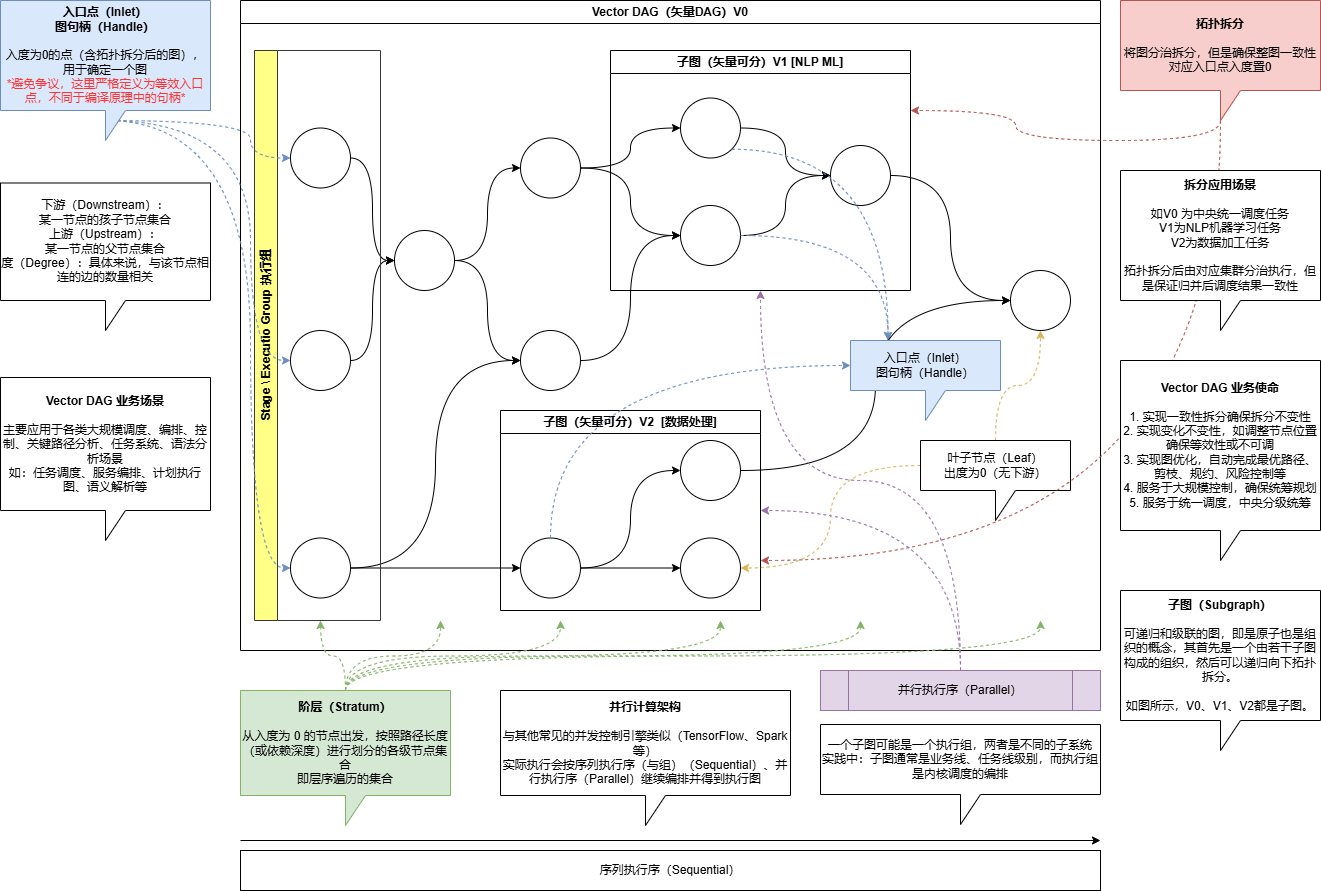

The diagram above was exported from draw.io. Its source (the exported page's mxGraphModel, read from the mxfile embedded in the PNG):
<mxGraphModel dx="2895" dy="1145" grid="1" gridSize="10" guides="1" tooltips="1" connect="1" arrows="1" fold="1" page="1" pageScale="1" pageWidth="827" pageHeight="1169" math="0" shadow="0">
  <root>
    <mxCell id="0" />
    <mxCell id="1" parent="0" />
    <mxCell id="2" value="Vector DAG（矢量DAG）V0" style="swimlane;whiteSpace=wrap;html=1;" parent="1" vertex="1">
      <mxGeometry x="200" y="140" width="860" height="650" as="geometry" />
    </mxCell>
    <mxCell id="16" style="edgeStyle=orthogonalEdgeStyle;curved=1;rounded=0;orthogonalLoop=1;jettySize=auto;html=1;exitX=1;exitY=0.5;exitDx=0;exitDy=0;entryX=0;entryY=0.5;entryDx=0;entryDy=0;" parent="2" source="3" target="6" edge="1">
      <mxGeometry relative="1" as="geometry" />
    </mxCell>
    <mxCell id="3" value="" style="ellipse;whiteSpace=wrap;html=1;aspect=fixed;" parent="2" vertex="1">
      <mxGeometry x="50" y="127.5" width="60" height="60" as="geometry" />
    </mxCell>
    <mxCell id="17" style="edgeStyle=orthogonalEdgeStyle;curved=1;rounded=0;orthogonalLoop=1;jettySize=auto;html=1;exitX=1;exitY=0.5;exitDx=0;exitDy=0;entryX=0;entryY=0.5;entryDx=0;entryDy=0;" parent="2" source="4" target="6" edge="1">
      <mxGeometry relative="1" as="geometry" />
    </mxCell>
    <mxCell id="4" value="" style="ellipse;whiteSpace=wrap;html=1;aspect=fixed;" parent="2" vertex="1">
      <mxGeometry x="50" y="330" width="60" height="60" as="geometry" />
    </mxCell>
    <mxCell id="18" style="edgeStyle=orthogonalEdgeStyle;curved=1;rounded=0;orthogonalLoop=1;jettySize=auto;html=1;exitX=1;exitY=0.5;exitDx=0;exitDy=0;entryX=0;entryY=0.5;entryDx=0;entryDy=0;" parent="2" source="5" target="8" edge="1">
      <mxGeometry relative="1" as="geometry">
        <mxPoint x="450" y="427.5" as="targetPoint" />
      </mxGeometry>
    </mxCell>
    <mxCell id="21" style="edgeStyle=orthogonalEdgeStyle;curved=1;rounded=0;orthogonalLoop=1;jettySize=auto;html=1;exitX=1;exitY=0.5;exitDx=0;exitDy=0;entryX=0;entryY=0.5;entryDx=0;entryDy=0;" parent="2" source="5" target="9" edge="1">
      <mxGeometry relative="1" as="geometry" />
    </mxCell>
    <mxCell id="5" value="" style="ellipse;whiteSpace=wrap;html=1;aspect=fixed;" parent="2" vertex="1">
      <mxGeometry x="50" y="537.5" width="60" height="60" as="geometry" />
    </mxCell>
    <mxCell id="19" style="edgeStyle=orthogonalEdgeStyle;curved=1;rounded=0;orthogonalLoop=1;jettySize=auto;html=1;exitX=1;exitY=0.5;exitDx=0;exitDy=0;entryX=0;entryY=0.5;entryDx=0;entryDy=0;" parent="2" source="6" target="7" edge="1">
      <mxGeometry relative="1" as="geometry" />
    </mxCell>
    <mxCell id="20" style="edgeStyle=orthogonalEdgeStyle;curved=1;rounded=0;orthogonalLoop=1;jettySize=auto;html=1;exitX=1;exitY=0.5;exitDx=0;exitDy=0;entryX=0;entryY=0.5;entryDx=0;entryDy=0;" parent="2" source="6" target="8" edge="1">
      <mxGeometry relative="1" as="geometry" />
    </mxCell>
    <mxCell id="6" value="" style="ellipse;whiteSpace=wrap;html=1;aspect=fixed;" parent="2" vertex="1">
      <mxGeometry x="154" y="230" width="60" height="60" as="geometry" />
    </mxCell>
    <mxCell id="22" style="edgeStyle=orthogonalEdgeStyle;curved=1;rounded=0;orthogonalLoop=1;jettySize=auto;html=1;exitX=1;exitY=0.5;exitDx=0;exitDy=0;entryX=0;entryY=0.5;entryDx=0;entryDy=0;" parent="2" source="7" target="10" edge="1">
      <mxGeometry relative="1" as="geometry" />
    </mxCell>
    <mxCell id="23" style="edgeStyle=orthogonalEdgeStyle;curved=1;rounded=0;orthogonalLoop=1;jettySize=auto;html=1;exitX=1;exitY=0.5;exitDx=0;exitDy=0;entryX=0;entryY=0.5;entryDx=0;entryDy=0;" parent="2" source="7" target="11" edge="1">
      <mxGeometry relative="1" as="geometry" />
    </mxCell>
    <mxCell id="7" value="" style="ellipse;whiteSpace=wrap;html=1;aspect=fixed;" parent="2" vertex="1">
      <mxGeometry x="280" y="137.5" width="60" height="60" as="geometry" />
    </mxCell>
    <mxCell id="24" style="edgeStyle=orthogonalEdgeStyle;curved=1;rounded=0;orthogonalLoop=1;jettySize=auto;html=1;exitX=1;exitY=0.5;exitDx=0;exitDy=0;entryX=0;entryY=0.5;entryDx=0;entryDy=0;" parent="2" source="8" target="11" edge="1">
      <mxGeometry relative="1" as="geometry" />
    </mxCell>
    <mxCell id="8" value="" style="ellipse;whiteSpace=wrap;html=1;aspect=fixed;" parent="2" vertex="1">
      <mxGeometry x="280" y="330" width="60" height="60" as="geometry" />
    </mxCell>
    <mxCell id="30" value="子图（矢量可分）V1 [NLP ML]" style="swimlane;whiteSpace=wrap;html=1;" parent="2" vertex="1">
      <mxGeometry x="370" y="50" width="300" height="240" as="geometry" />
    </mxCell>
    <mxCell id="10" value="" style="ellipse;whiteSpace=wrap;html=1;aspect=fixed;" parent="30" vertex="1">
      <mxGeometry x="70" y="47.5" width="60" height="60" as="geometry" />
    </mxCell>
    <mxCell id="11" value="" style="ellipse;whiteSpace=wrap;html=1;aspect=fixed;" parent="30" vertex="1">
      <mxGeometry x="70" y="155" width="60" height="60" as="geometry" />
    </mxCell>
    <mxCell id="13" value="" style="ellipse;whiteSpace=wrap;html=1;aspect=fixed;" parent="30" vertex="1">
      <mxGeometry x="220" y="95" width="60" height="60" as="geometry" />
    </mxCell>
    <mxCell id="28" style="edgeStyle=orthogonalEdgeStyle;curved=1;rounded=0;orthogonalLoop=1;jettySize=auto;html=1;entryX=0;entryY=0.5;entryDx=0;entryDy=0;" parent="30" source="10" target="13" edge="1">
      <mxGeometry relative="1" as="geometry" />
    </mxCell>
    <mxCell id="29" style="edgeStyle=orthogonalEdgeStyle;curved=1;rounded=0;orthogonalLoop=1;jettySize=auto;html=1;exitX=1;exitY=0.5;exitDx=0;exitDy=0;entryX=0;entryY=0.5;entryDx=0;entryDy=0;" parent="30" source="11" target="13" edge="1">
      <mxGeometry relative="1" as="geometry" />
    </mxCell>
    <mxCell id="31" value="子图（矢量可分）V2&amp;nbsp;&amp;nbsp;[数据处理]" style="swimlane;whiteSpace=wrap;html=1;" parent="2" vertex="1">
      <mxGeometry x="260" y="410" width="260" height="200" as="geometry" />
    </mxCell>
    <mxCell id="25" style="edgeStyle=orthogonalEdgeStyle;curved=1;rounded=0;orthogonalLoop=1;jettySize=auto;html=1;exitX=1;exitY=0.5;exitDx=0;exitDy=0;entryX=0;entryY=0.5;entryDx=0;entryDy=0;" parent="31" source="9" target="12" edge="1">
      <mxGeometry relative="1" as="geometry" />
    </mxCell>
    <mxCell id="26" style="edgeStyle=orthogonalEdgeStyle;curved=1;rounded=0;orthogonalLoop=1;jettySize=auto;html=1;exitX=1;exitY=0.5;exitDx=0;exitDy=0;entryX=0;entryY=0.5;entryDx=0;entryDy=0;" parent="31" source="9" target="14" edge="1">
      <mxGeometry relative="1" as="geometry" />
    </mxCell>
    <mxCell id="9" value="" style="ellipse;whiteSpace=wrap;html=1;aspect=fixed;" parent="31" vertex="1">
      <mxGeometry x="20" y="127.5" width="60" height="60" as="geometry" />
    </mxCell>
    <mxCell id="14" value="" style="ellipse;whiteSpace=wrap;html=1;aspect=fixed;" parent="31" vertex="1">
      <mxGeometry x="180" y="127.5" width="60" height="60" as="geometry" />
    </mxCell>
    <mxCell id="12" value="" style="ellipse;whiteSpace=wrap;html=1;aspect=fixed;" parent="31" vertex="1">
      <mxGeometry x="180" y="30" width="60" height="60" as="geometry" />
    </mxCell>
    <mxCell id="39" style="edgeStyle=orthogonalEdgeStyle;curved=1;rounded=0;orthogonalLoop=1;jettySize=auto;html=1;exitX=1;exitY=1;exitDx=0;exitDy=0;entryX=0.25;entryY=0;entryDx=0;entryDy=0;entryPerimeter=0;fillColor=#dae8fc;strokeColor=#6c8ebf;dashed=1;" parent="2" source="10" target="38" edge="1">
      <mxGeometry relative="1" as="geometry" />
    </mxCell>
    <mxCell id="40" style="edgeStyle=orthogonalEdgeStyle;curved=1;rounded=0;orthogonalLoop=1;jettySize=auto;html=1;exitX=1;exitY=0.5;exitDx=0;exitDy=0;entryX=0.25;entryY=0;entryDx=0;entryDy=0;entryPerimeter=0;fillColor=#dae8fc;strokeColor=#6c8ebf;dashed=1;" parent="2" source="11" target="38" edge="1">
      <mxGeometry relative="1" as="geometry" />
    </mxCell>
    <mxCell id="41" style="edgeStyle=orthogonalEdgeStyle;curved=1;rounded=0;orthogonalLoop=1;jettySize=auto;html=1;exitX=0.5;exitY=0;exitDx=0;exitDy=0;entryX=0;entryY=0;entryDx=0;entryDy=25;entryPerimeter=0;dashed=1;fillColor=#dae8fc;strokeColor=#6c8ebf;" parent="2" source="9" target="38" edge="1">
      <mxGeometry relative="1" as="geometry" />
    </mxCell>
    <mxCell id="47" value="" style="ellipse;whiteSpace=wrap;html=1;aspect=fixed;" parent="2" vertex="1">
      <mxGeometry x="770" y="270" width="60" height="60" as="geometry" />
    </mxCell>
    <mxCell id="48" style="edgeStyle=orthogonalEdgeStyle;curved=1;rounded=0;orthogonalLoop=1;jettySize=auto;html=1;exitX=1;exitY=0.5;exitDx=0;exitDy=0;entryX=0;entryY=0.5;entryDx=0;entryDy=0;" parent="2" source="12" target="47" edge="1">
      <mxGeometry relative="1" as="geometry" />
    </mxCell>
    <mxCell id="49" style="edgeStyle=orthogonalEdgeStyle;curved=1;rounded=0;orthogonalLoop=1;jettySize=auto;html=1;exitX=1;exitY=0.5;exitDx=0;exitDy=0;entryX=0;entryY=0.5;entryDx=0;entryDy=0;" parent="2" source="13" target="47" edge="1">
      <mxGeometry relative="1" as="geometry" />
    </mxCell>
    <mxCell id="38" value="入口点（Inlet）&lt;div&gt;图句柄（Handle）&lt;/div&gt;" style="shape=callout;whiteSpace=wrap;html=1;perimeter=calloutPerimeter;fillColor=#dae8fc;strokeColor=#6c8ebf;" parent="2" vertex="1">
      <mxGeometry x="610" y="340" width="150" height="80" as="geometry" />
    </mxCell>
    <mxCell id="51" style="edgeStyle=orthogonalEdgeStyle;curved=1;rounded=0;orthogonalLoop=1;jettySize=auto;html=1;exitX=0.5;exitY=0;exitDx=0;exitDy=0;exitPerimeter=0;entryX=0.5;entryY=1;entryDx=0;entryDy=0;fillColor=#fff2cc;strokeColor=#d6b656;dashed=1;" parent="2" source="50" target="47" edge="1">
      <mxGeometry relative="1" as="geometry" />
    </mxCell>
    <mxCell id="52" style="edgeStyle=orthogonalEdgeStyle;curved=1;rounded=0;orthogonalLoop=1;jettySize=auto;html=1;exitX=0;exitY=0;exitDx=0;exitDy=25;exitPerimeter=0;entryX=1;entryY=0.5;entryDx=0;entryDy=0;dashed=1;fillColor=#fff2cc;strokeColor=#d6b656;" parent="2" source="50" target="14" edge="1">
      <mxGeometry relative="1" as="geometry" />
    </mxCell>
    <mxCell id="50" value="叶子节点&lt;span style=&quot;background-color: transparent; color: light-dark(rgb(0, 0, 0), rgb(255, 255, 255));&quot;&gt;（&lt;/span&gt;&lt;span style=&quot;background-color: transparent; color: light-dark(rgb(0, 0, 0), rgb(255, 255, 255));&quot;&gt;Leaf&lt;/span&gt;&lt;span style=&quot;background-color: transparent; color: light-dark(rgb(0, 0, 0), rgb(255, 255, 255));&quot;&gt;）&lt;/span&gt;&lt;div&gt;&lt;span style=&quot;background-color: transparent; color: light-dark(rgb(0, 0, 0), rgb(255, 255, 255));&quot;&gt;出度为0（无下游）&lt;/span&gt;&lt;/div&gt;" style="shape=callout;whiteSpace=wrap;html=1;perimeter=calloutPerimeter;" parent="2" vertex="1">
      <mxGeometry x="680" y="440" width="150" height="80" as="geometry" />
    </mxCell>
    <mxCell id="74" value="Stage \ Executio Group 执行组" style="swimlane;horizontal=0;whiteSpace=wrap;html=1;fillColor=#ffff88;strokeColor=#36393d;" parent="2" vertex="1">
      <mxGeometry x="14" y="50" width="126" height="570" as="geometry" />
    </mxCell>
    <mxCell id="34" style="edgeStyle=orthogonalEdgeStyle;curved=1;rounded=0;orthogonalLoop=1;jettySize=auto;html=1;exitX=0;exitY=0;exitDx=105;exitDy=120;exitPerimeter=0;entryX=0;entryY=0.5;entryDx=0;entryDy=0;fillColor=#dae8fc;strokeColor=#6c8ebf;dashed=1;" parent="1" source="32" target="3" edge="1">
      <mxGeometry relative="1" as="geometry" />
    </mxCell>
    <mxCell id="36" style="edgeStyle=orthogonalEdgeStyle;curved=1;rounded=0;orthogonalLoop=1;jettySize=auto;html=1;exitX=0;exitY=0;exitDx=105;exitDy=120;exitPerimeter=0;entryX=0;entryY=0.5;entryDx=0;entryDy=0;dashed=1;fillColor=#dae8fc;strokeColor=#6c8ebf;" parent="1" source="32" target="4" edge="1">
      <mxGeometry relative="1" as="geometry" />
    </mxCell>
    <mxCell id="37" style="edgeStyle=orthogonalEdgeStyle;curved=1;rounded=0;orthogonalLoop=1;jettySize=auto;html=1;exitX=0;exitY=0;exitDx=105;exitDy=120;exitPerimeter=0;entryX=0;entryY=0.5;entryDx=0;entryDy=0;dashed=1;fillColor=#dae8fc;strokeColor=#6c8ebf;" parent="1" source="32" target="5" edge="1">
      <mxGeometry relative="1" as="geometry" />
    </mxCell>
    <mxCell id="32" value="&lt;b&gt;入口点（Inlet）&lt;/b&gt;&lt;div&gt;&lt;b&gt;图句柄（Handle）&lt;/b&gt;&lt;/div&gt;&lt;div&gt;&lt;br&gt;&lt;/div&gt;&lt;div&gt;入度为0的点（含拓扑拆分后的图），用于确定一个图&lt;/div&gt;&lt;div&gt;&lt;font style=&quot;color: rgb(255, 51, 51);&quot;&gt;*避免争议，这里严格定义为等效入口点，不同于编译原理中的句柄*&lt;/font&gt;&lt;/div&gt;" style="shape=callout;whiteSpace=wrap;html=1;perimeter=calloutPerimeter;fillColor=#dae8fc;strokeColor=#6c8ebf;" parent="1" vertex="1">
      <mxGeometry x="-40" y="140" width="210" height="140" as="geometry" />
    </mxCell>
    <mxCell id="44" style="edgeStyle=orthogonalEdgeStyle;curved=1;rounded=0;orthogonalLoop=1;jettySize=auto;html=1;exitX=0;exitY=0;exitDx=100;exitDy=120;exitPerimeter=0;entryX=1;entryY=0.25;entryDx=0;entryDy=0;fillColor=#f8cecc;strokeColor=#b85450;dashed=1;" parent="1" source="42" target="30" edge="1">
      <mxGeometry relative="1" as="geometry" />
    </mxCell>
    <mxCell id="45" style="edgeStyle=orthogonalEdgeStyle;curved=1;rounded=0;orthogonalLoop=1;jettySize=auto;html=1;exitX=0;exitY=0;exitDx=100;exitDy=120;exitPerimeter=0;entryX=1;entryY=0.75;entryDx=0;entryDy=0;fillColor=#f8cecc;strokeColor=#b85450;dashed=1;" parent="1" source="42" target="31" edge="1">
      <mxGeometry relative="1" as="geometry" />
    </mxCell>
    <mxCell id="42" value="&lt;b&gt;拓扑拆分&lt;/b&gt;&lt;div&gt;&lt;br&gt;&lt;/div&gt;&lt;div&gt;将图分治拆分，但是确保整图一致性&lt;/div&gt;&lt;div&gt;对应入口点入度置0&lt;/div&gt;" style="shape=callout;whiteSpace=wrap;html=1;perimeter=calloutPerimeter;fillColor=#f8cecc;strokeColor=#b85450;" parent="1" vertex="1">
      <mxGeometry x="1080" y="140" width="200" height="120" as="geometry" />
    </mxCell>
    <mxCell id="46" value="&lt;b&gt;拆分应用场景&lt;/b&gt;&lt;div&gt;&lt;br&gt;&lt;/div&gt;&lt;div&gt;如V0 为中央统一调度任务&lt;/div&gt;&lt;div&gt;V1为NLP机器学习任务&lt;/div&gt;&lt;div&gt;V2为数据加工任务&lt;/div&gt;&lt;div&gt;&lt;br&gt;&lt;/div&gt;&lt;div&gt;拓扑拆分后由对应集群分治执行，但是保证归并后调度结果一致性&lt;/div&gt;" style="shape=callout;whiteSpace=wrap;html=1;perimeter=calloutPerimeter;" parent="1" vertex="1">
      <mxGeometry x="1080" y="310" width="200" height="160" as="geometry" />
    </mxCell>
    <mxCell id="53" value="下游（Downstream）：&lt;div&gt;某一节点的孩子节点集合&lt;/div&gt;&lt;div&gt;上游（Upstream）：&lt;div&gt;某一节点的父节点集合&lt;/div&gt;&lt;/div&gt;&lt;div&gt;度（Degree）：具体来说，与该节点相连的边的数量相关&lt;/div&gt;" style="shape=callout;whiteSpace=wrap;html=1;perimeter=calloutPerimeter;" parent="1" vertex="1">
      <mxGeometry x="-40" y="322.5" width="210" height="147.5" as="geometry" />
    </mxCell>
    <mxCell id="54" value="&lt;b&gt;Vector DAG 业务场景&lt;/b&gt;&lt;div&gt;&lt;br&gt;&lt;/div&gt;&lt;div&gt;主要应用于各类大规模调度、编排、控制、关键路径分析、任务系统、语法分析场景&lt;/div&gt;&lt;div&gt;如：任务调度、服务编排、计划执行图、语义解析等&lt;/div&gt;" style="shape=callout;whiteSpace=wrap;html=1;perimeter=calloutPerimeter;" parent="1" vertex="1">
      <mxGeometry x="-40" y="517" width="210" height="163" as="geometry" />
    </mxCell>
    <mxCell id="55" value="&lt;b&gt;Vector DAG 业务使命&lt;/b&gt;&lt;div&gt;&lt;br&gt;&lt;/div&gt;&lt;div&gt;1. 实现一致性拆分确保拆分不变性&lt;/div&gt;&lt;div&gt;2. 实现变化不变性，如调整节点位置确保等效性或不可调&lt;/div&gt;&lt;div&gt;3. 实现图优化，自动完成最优路径、剪枝、规约、风险控制等&lt;/div&gt;&lt;div&gt;4. 服务于大规模控制，确保统筹规划&lt;/div&gt;&lt;div&gt;5. 服务于统一调度，中央分级统筹&lt;/div&gt;" style="shape=callout;whiteSpace=wrap;html=1;perimeter=calloutPerimeter;" parent="1" vertex="1">
      <mxGeometry x="1080" y="500" width="200" height="200" as="geometry" />
    </mxCell>
    <mxCell id="57" style="edgeStyle=orthogonalEdgeStyle;rounded=0;orthogonalLoop=1;jettySize=auto;html=1;exitX=0.5;exitY=0;exitDx=0;exitDy=0;exitPerimeter=0;curved=1;dashed=1;fillColor=#d5e8d4;strokeColor=#82b366;" parent="1" source="56" edge="1">
      <mxGeometry relative="1" as="geometry">
        <mxPoint x="280" y="760" as="targetPoint" />
      </mxGeometry>
    </mxCell>
    <mxCell id="59" style="edgeStyle=orthogonalEdgeStyle;curved=1;rounded=0;orthogonalLoop=1;jettySize=auto;html=1;exitX=0.5;exitY=0;exitDx=0;exitDy=0;exitPerimeter=0;dashed=1;fillColor=#d5e8d4;strokeColor=#82b366;" parent="1" source="56" edge="1">
      <mxGeometry relative="1" as="geometry">
        <mxPoint x="400" y="760" as="targetPoint" />
      </mxGeometry>
    </mxCell>
    <mxCell id="61" style="edgeStyle=orthogonalEdgeStyle;curved=1;rounded=0;orthogonalLoop=1;jettySize=auto;html=1;exitX=0.5;exitY=0;exitDx=0;exitDy=0;exitPerimeter=0;dashed=1;fillColor=#d5e8d4;strokeColor=#82b366;" parent="1" source="56" edge="1">
      <mxGeometry relative="1" as="geometry">
        <mxPoint x="520" y="760" as="targetPoint" />
      </mxGeometry>
    </mxCell>
    <mxCell id="62" style="edgeStyle=orthogonalEdgeStyle;curved=1;rounded=0;orthogonalLoop=1;jettySize=auto;html=1;exitX=0.5;exitY=0;exitDx=0;exitDy=0;exitPerimeter=0;dashed=1;fillColor=#d5e8d4;strokeColor=#82b366;" parent="1" source="56" edge="1">
      <mxGeometry relative="1" as="geometry">
        <mxPoint x="680" y="760" as="targetPoint" />
      </mxGeometry>
    </mxCell>
    <mxCell id="63" style="edgeStyle=orthogonalEdgeStyle;curved=1;rounded=0;orthogonalLoop=1;jettySize=auto;html=1;exitX=0.5;exitY=0;exitDx=0;exitDy=0;exitPerimeter=0;dashed=1;fillColor=#d5e8d4;strokeColor=#82b366;" parent="1" source="56" edge="1">
      <mxGeometry relative="1" as="geometry">
        <mxPoint x="820" y="760" as="targetPoint" />
      </mxGeometry>
    </mxCell>
    <mxCell id="64" style="edgeStyle=orthogonalEdgeStyle;curved=1;rounded=0;orthogonalLoop=1;jettySize=auto;html=1;exitX=0.5;exitY=0;exitDx=0;exitDy=0;exitPerimeter=0;dashed=1;fillColor=#d5e8d4;strokeColor=#82b366;" parent="1" source="56" edge="1">
      <mxGeometry relative="1" as="geometry">
        <mxPoint x="1000" y="760" as="targetPoint" />
      </mxGeometry>
    </mxCell>
    <mxCell id="56" value="&lt;b&gt;阶层（&lt;span style=&quot;white-space: pre;&quot; data-slate-fragment=&quot;JTVCJTdCJTIydHlwZSUyMiUzQSUyMnBhcmFncmFwaCUyMiUyQyUyMmNoaWxkcmVuJTIyJTNBJTVCJTdCJTIyaWQlMjIlM0ElMjIyTndQUHhPR3dvJTIyJTJDJTIycGFyYUlkeCUyMiUzQTAlMkMlMjJzcmMlMjIlM0ElMjJzdHJhdHVtJTIyJTJDJTIyZHN0JTIyJTNBJTIyJUU1JUIxJTgyJTIyJTJDJTIybWV0YWRhdGElMjIlM0ElMjIlMjIlMkMlMjJtYXRjaGVzJTIyJTNBbnVsbCUyQyUyMm1ldGFEYXRhJTIyJTNBJTVCJTVEJTJDJTIydGV4dCUyMiUzQSUyMnN0cmF0dW0lMjIlN0QlNUQlN0QlNUQ=&quot;&gt;Stratum&lt;/span&gt;）&lt;/b&gt;&lt;div&gt;&lt;br&gt;&lt;/div&gt;&lt;div&gt;从入度为 0 的节点出发，按照路径长度（或依赖深度）进行划分的各级节点集合&lt;/div&gt;&lt;div&gt;即层序遍历的集合&lt;/div&gt;" style="shape=callout;whiteSpace=wrap;html=1;perimeter=calloutPerimeter;fillColor=#d5e8d4;strokeColor=#82b366;" parent="1" vertex="1">
      <mxGeometry x="200" y="830" width="210" height="135" as="geometry" />
    </mxCell>
    <mxCell id="65" value="序列执行序（Sequential）" style="rounded=0;whiteSpace=wrap;html=1;" parent="1" vertex="1">
      <mxGeometry x="200" y="990" width="860" height="40" as="geometry" />
    </mxCell>
    <mxCell id="66" value="" style="endArrow=classic;html=1;rounded=0;" parent="1" edge="1">
      <mxGeometry width="50" height="50" relative="1" as="geometry">
        <mxPoint x="200" y="980" as="sourcePoint" />
        <mxPoint x="1060" y="980" as="targetPoint" />
      </mxGeometry>
    </mxCell>
    <mxCell id="69" style="edgeStyle=orthogonalEdgeStyle;rounded=0;orthogonalLoop=1;jettySize=auto;html=1;exitX=0.5;exitY=0;exitDx=0;exitDy=0;entryX=1;entryY=0.5;entryDx=0;entryDy=0;curved=1;dashed=1;fillColor=#e1d5e7;strokeColor=#9673a6;" parent="1" source="67" target="31" edge="1">
      <mxGeometry relative="1" as="geometry" />
    </mxCell>
    <mxCell id="71" style="edgeStyle=orthogonalEdgeStyle;curved=1;rounded=0;orthogonalLoop=1;jettySize=auto;html=1;exitX=0.5;exitY=0;exitDx=0;exitDy=0;entryX=0.5;entryY=1;entryDx=0;entryDy=0;dashed=1;fillColor=#e1d5e7;strokeColor=#9673a6;" parent="1" source="67" target="30" edge="1">
      <mxGeometry relative="1" as="geometry" />
    </mxCell>
    <mxCell id="67" value="并行执行序（Parallel）" style="shape=process;whiteSpace=wrap;html=1;backgroundOutline=1;fillColor=#e1d5e7;strokeColor=#9673a6;" parent="1" vertex="1">
      <mxGeometry x="780" y="810" width="280" height="40" as="geometry" />
    </mxCell>
    <mxCell id="73" value="&lt;b&gt;并行计算架构&lt;/b&gt;&lt;br&gt;&lt;div&gt;&lt;br&gt;&lt;/div&gt;&lt;div&gt;与其他常见的并发控制引擎类似（TensorFlow、Spark等）&lt;/div&gt;&lt;div&gt;实际执行会按&lt;span style=&quot;background-color: transparent; color: light-dark(rgb(0, 0, 0), rgb(255, 255, 255));&quot;&gt;序列执行序（与组）（Sequential）、&lt;/span&gt;&lt;span style=&quot;background-color: transparent; color: light-dark(rgb(0, 0, 0), rgb(255, 255, 255));&quot;&gt;并行执行序（Parallel）继续编排并得到执行图&lt;/span&gt;&lt;/div&gt;" style="shape=callout;whiteSpace=wrap;html=1;perimeter=calloutPerimeter;" parent="1" vertex="1">
      <mxGeometry x="460" y="830" width="290" height="135" as="geometry" />
    </mxCell>
    <mxCell id="75" value="一个子图可能是一个执行组，两者是不同的子系统&lt;div&gt;实践中：子图通常是业务线、任务线级别，而执行组是内核调度的编排&lt;/div&gt;" style="shape=callout;whiteSpace=wrap;html=1;perimeter=calloutPerimeter;" parent="1" vertex="1">
      <mxGeometry x="780" y="864" width="280" height="100" as="geometry" />
    </mxCell>
    <mxCell id="76" value="&lt;b&gt;子图（Subgraph）&lt;/b&gt;&lt;div&gt;&lt;br&gt;&lt;/div&gt;&lt;div&gt;可递归和级联的图，即是原子也是组织的概念，其首先是一个由若干子图构成的组织，然后可以递归向下拓扑拆分。&lt;/div&gt;&lt;div&gt;&lt;br&gt;&lt;/div&gt;&lt;div&gt;如图所示，V0、V1、V2都是子图。&lt;/div&gt;" style="shape=callout;whiteSpace=wrap;html=1;perimeter=calloutPerimeter;" parent="1" vertex="1">
      <mxGeometry x="1080" y="730" width="200" height="160" as="geometry" />
    </mxCell>
  </root>
</mxGraphModel>